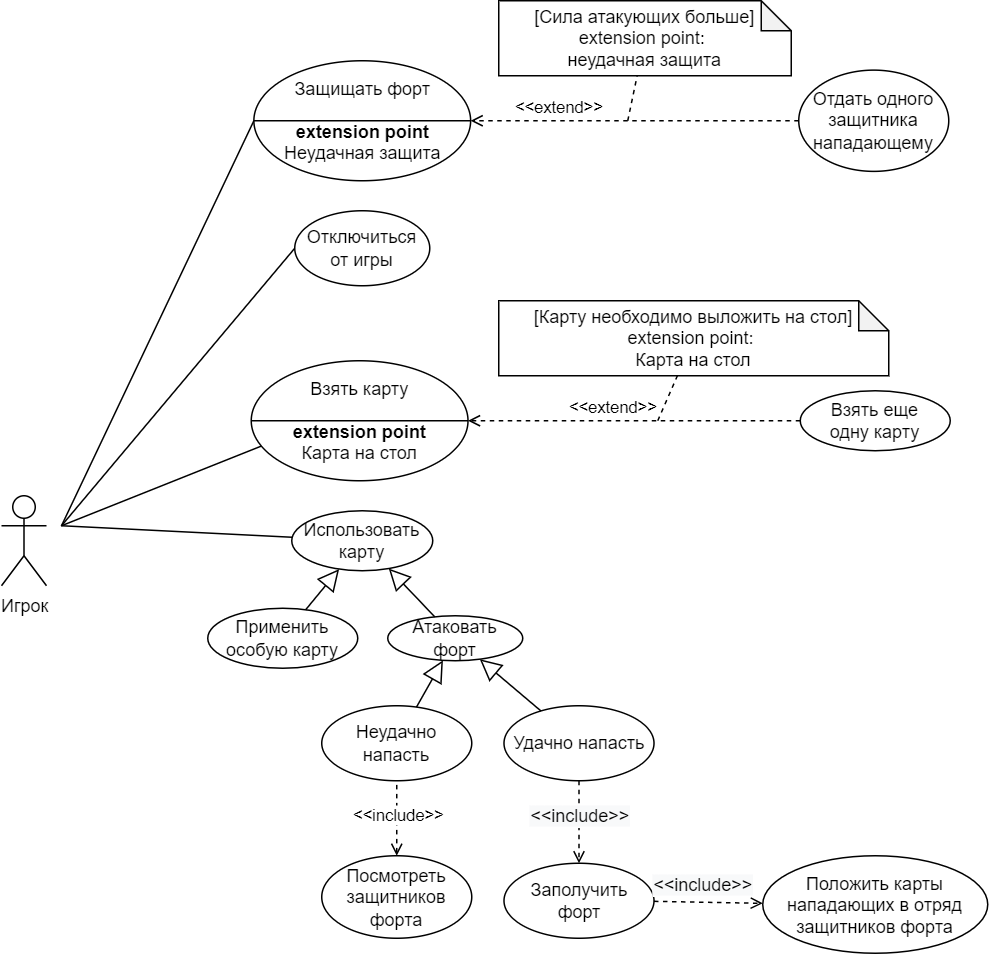

The diagram above was exported from draw.io. Its source (the exported page's mxGraphModel, read from the mxfile embedded in the PNG):
<mxGraphModel dx="1434" dy="-405" grid="1" gridSize="10" guides="1" tooltips="1" connect="1" arrows="1" fold="1" page="1" pageScale="1" pageWidth="827" pageHeight="1169" math="0" shadow="0">
  <root>
    <mxCell id="Va1NIyBKHdIuEQZf7tHd-0" />
    <mxCell id="Va1NIyBKHdIuEQZf7tHd-1" parent="Va1NIyBKHdIuEQZf7tHd-0" />
    <mxCell id="qw_uj3Pb3NqaKQeYaLBC-1" style="rounded=0;orthogonalLoop=1;jettySize=auto;html=1;entryX=1;entryY=0.3333333333333333;entryDx=0;entryDy=0;entryPerimeter=0;startArrow=none;startFill=0;endArrow=none;endFill=0;" parent="Va1NIyBKHdIuEQZf7tHd-1" source="qw_uj3Pb3NqaKQeYaLBC-42" target="qw_uj3Pb3NqaKQeYaLBC-39" edge="1">
      <mxGeometry relative="1" as="geometry">
        <mxPoint x="271.98063619985396" y="1542.7664449050362" as="sourcePoint" />
      </mxGeometry>
    </mxCell>
    <mxCell id="qw_uj3Pb3NqaKQeYaLBC-24" style="rounded=0;orthogonalLoop=1;jettySize=auto;html=1;endArrow=none;endFill=0;exitX=1;exitY=0.3333333333333333;exitDx=0;exitDy=0;exitPerimeter=0;entryX=0;entryY=0.5;entryDx=0;entryDy=0;" parent="Va1NIyBKHdIuEQZf7tHd-1" source="qw_uj3Pb3NqaKQeYaLBC-39" target="qw_uj3Pb3NqaKQeYaLBC-64" edge="1">
      <mxGeometry relative="1" as="geometry">
        <mxPoint x="228.70100000000002" y="1452.24" as="targetPoint" />
      </mxGeometry>
    </mxCell>
    <mxCell id="qw_uj3Pb3NqaKQeYaLBC-25" style="rounded=0;orthogonalLoop=1;jettySize=auto;html=1;endArrow=none;endFill=0;exitX=1;exitY=0.3333333333333333;exitDx=0;exitDy=0;exitPerimeter=0;entryX=0;entryY=0.5;entryDx=0;entryDy=0;" parent="Va1NIyBKHdIuEQZf7tHd-1" source="qw_uj3Pb3NqaKQeYaLBC-39" target="qw_uj3Pb3NqaKQeYaLBC-41" edge="1">
      <mxGeometry relative="1" as="geometry">
        <mxPoint x="142.5" y="1579" as="sourcePoint" />
        <mxPoint x="277.03999999999996" y="1747.8000000000002" as="targetPoint" />
      </mxGeometry>
    </mxCell>
    <mxCell id="qw_uj3Pb3NqaKQeYaLBC-38" value="" style="group" parent="Va1NIyBKHdIuEQZf7tHd-1" connectable="0" vertex="1">
      <mxGeometry x="102.5" y="1530" width="40" height="60" as="geometry" />
    </mxCell>
    <mxCell id="qw_uj3Pb3NqaKQeYaLBC-39" value="&lt;br&gt;" style="shape=umlActor;verticalLabelPosition=bottom;verticalAlign=top;html=1;outlineConnect=0;fillColor=none;strokeWidth=1;strokeColor=none;" parent="qw_uj3Pb3NqaKQeYaLBC-38" vertex="1">
      <mxGeometry x="10" width="30" height="60" as="geometry" />
    </mxCell>
    <mxCell id="qw_uj3Pb3NqaKQeYaLBC-40" value="Игрок" style="shape=umlActor;verticalLabelPosition=bottom;verticalAlign=top;html=1;outlineConnect=0;" parent="qw_uj3Pb3NqaKQeYaLBC-38" vertex="1">
      <mxGeometry width="30" height="60" as="geometry" />
    </mxCell>
    <mxCell id="qw_uj3Pb3NqaKQeYaLBC-41" value="Отключиться от игры" style="ellipse;whiteSpace=wrap;html=1;" parent="Va1NIyBKHdIuEQZf7tHd-1" vertex="1">
      <mxGeometry x="298" y="1340" width="90" height="50" as="geometry" />
    </mxCell>
    <mxCell id="qw_uj3Pb3NqaKQeYaLBC-42" value="Использовать карту" style="ellipse;whiteSpace=wrap;html=1;" parent="Va1NIyBKHdIuEQZf7tHd-1" vertex="1">
      <mxGeometry x="296" y="1540" width="94" height="40" as="geometry" />
    </mxCell>
    <mxCell id="qw_uj3Pb3NqaKQeYaLBC-43" value="Атаковать &lt;br&gt;форт" style="ellipse;whiteSpace=wrap;html=1;" parent="Va1NIyBKHdIuEQZf7tHd-1" vertex="1">
      <mxGeometry x="360" y="1610" width="90" height="30" as="geometry" />
    </mxCell>
    <mxCell id="qw_uj3Pb3NqaKQeYaLBC-44" value="Применить особую карту" style="ellipse;whiteSpace=wrap;html=1;" parent="Va1NIyBKHdIuEQZf7tHd-1" vertex="1">
      <mxGeometry x="240" y="1605" width="100" height="40" as="geometry" />
    </mxCell>
    <mxCell id="qw_uj3Pb3NqaKQeYaLBC-45" value="" style="endArrow=block;endSize=12;endFill=0;html=1;rounded=0;strokeWidth=1;" parent="Va1NIyBKHdIuEQZf7tHd-1" source="qw_uj3Pb3NqaKQeYaLBC-44" target="qw_uj3Pb3NqaKQeYaLBC-42" edge="1">
      <mxGeometry width="160" relative="1" as="geometry">
        <mxPoint x="200" y="1700" as="sourcePoint" />
        <mxPoint x="360" y="1700" as="targetPoint" />
      </mxGeometry>
    </mxCell>
    <mxCell id="qw_uj3Pb3NqaKQeYaLBC-46" value="" style="endArrow=block;endSize=12;endFill=0;html=1;rounded=0;strokeWidth=1;" parent="Va1NIyBKHdIuEQZf7tHd-1" source="qw_uj3Pb3NqaKQeYaLBC-43" target="qw_uj3Pb3NqaKQeYaLBC-42" edge="1">
      <mxGeometry width="160" relative="1" as="geometry">
        <mxPoint x="290" y="1635" as="sourcePoint" />
        <mxPoint x="335" y="1588" as="targetPoint" />
      </mxGeometry>
    </mxCell>
    <mxCell id="qw_uj3Pb3NqaKQeYaLBC-49" value="Неудачно напасть" style="ellipse;whiteSpace=wrap;html=1;" parent="Va1NIyBKHdIuEQZf7tHd-1" vertex="1">
      <mxGeometry x="316" y="1670" width="100" height="50" as="geometry" />
    </mxCell>
    <mxCell id="qw_uj3Pb3NqaKQeYaLBC-50" value="Удачно напасть" style="ellipse;whiteSpace=wrap;html=1;" parent="Va1NIyBKHdIuEQZf7tHd-1" vertex="1">
      <mxGeometry x="437.5" y="1670" width="100" height="50" as="geometry" />
    </mxCell>
    <mxCell id="qw_uj3Pb3NqaKQeYaLBC-51" value="" style="endArrow=block;endSize=12;endFill=0;html=1;rounded=0;strokeWidth=1;" parent="Va1NIyBKHdIuEQZf7tHd-1" source="qw_uj3Pb3NqaKQeYaLBC-49" target="qw_uj3Pb3NqaKQeYaLBC-43" edge="1">
      <mxGeometry width="160" relative="1" as="geometry">
        <mxPoint x="430" y="1640" as="sourcePoint" />
        <mxPoint x="373" y="1588" as="targetPoint" />
      </mxGeometry>
    </mxCell>
    <mxCell id="qw_uj3Pb3NqaKQeYaLBC-52" value="" style="endArrow=block;endSize=12;endFill=0;html=1;rounded=0;strokeWidth=1;" parent="Va1NIyBKHdIuEQZf7tHd-1" source="qw_uj3Pb3NqaKQeYaLBC-50" target="qw_uj3Pb3NqaKQeYaLBC-43" edge="1">
      <mxGeometry width="160" relative="1" as="geometry">
        <mxPoint x="393" y="1702" as="sourcePoint" />
        <mxPoint x="418" y="1670" as="targetPoint" />
      </mxGeometry>
    </mxCell>
    <mxCell id="qw_uj3Pb3NqaKQeYaLBC-55" value="Посмотреть защитников форта" style="ellipse;whiteSpace=wrap;html=1;" parent="Va1NIyBKHdIuEQZf7tHd-1" vertex="1">
      <mxGeometry x="316" y="1770" width="100" height="55" as="geometry" />
    </mxCell>
    <mxCell id="qw_uj3Pb3NqaKQeYaLBC-56" style="rounded=0;orthogonalLoop=1;jettySize=auto;html=1;endArrow=none;endFill=0;dashed=1;startArrow=open;startFill=0;" parent="Va1NIyBKHdIuEQZf7tHd-1" source="qw_uj3Pb3NqaKQeYaLBC-55" target="qw_uj3Pb3NqaKQeYaLBC-49" edge="1">
      <mxGeometry relative="1" as="geometry">
        <mxPoint x="349.76" y="1710" as="sourcePoint" />
        <mxPoint x="310" y="1779" as="targetPoint" />
      </mxGeometry>
    </mxCell>
    <mxCell id="qw_uj3Pb3NqaKQeYaLBC-57" value="&amp;lt;&amp;lt;include&amp;gt;&amp;gt;" style="edgeLabel;html=1;align=center;verticalAlign=middle;resizable=0;points=[];" parent="qw_uj3Pb3NqaKQeYaLBC-56" connectable="0" vertex="1">
      <mxGeometry x="0.2408" relative="1" as="geometry">
        <mxPoint y="3" as="offset" />
      </mxGeometry>
    </mxCell>
    <mxCell id="qw_uj3Pb3NqaKQeYaLBC-58" style="edgeStyle=orthogonalEdgeStyle;rounded=0;orthogonalLoop=1;jettySize=auto;html=1;endArrow=open;endFill=0;dashed=1;" parent="Va1NIyBKHdIuEQZf7tHd-1" source="qw_uj3Pb3NqaKQeYaLBC-50" target="qw_uj3Pb3NqaKQeYaLBC-60" edge="1">
      <mxGeometry relative="1" as="geometry">
        <mxPoint x="550" y="1695" as="sourcePoint" />
        <mxPoint x="500" y="1825" as="targetPoint" />
      </mxGeometry>
    </mxCell>
    <mxCell id="qw_uj3Pb3NqaKQeYaLBC-59" value="&lt;span style=&quot;font-size: 12px; background-color: rgb(248, 249, 250);&quot;&gt;&amp;lt;&amp;lt;include&amp;gt;&amp;gt;&lt;/span&gt;" style="edgeLabel;html=1;align=center;verticalAlign=middle;resizable=0;points=[];" parent="qw_uj3Pb3NqaKQeYaLBC-58" connectable="0" vertex="1">
      <mxGeometry x="-0.3048" y="-1" relative="1" as="geometry">
        <mxPoint x="1" y="4" as="offset" />
      </mxGeometry>
    </mxCell>
    <mxCell id="qw_uj3Pb3NqaKQeYaLBC-60" value="Заполучить&lt;br&gt;форт" style="ellipse;whiteSpace=wrap;html=1;" parent="Va1NIyBKHdIuEQZf7tHd-1" vertex="1">
      <mxGeometry x="437.5" y="1775" width="100" height="50" as="geometry" />
    </mxCell>
    <mxCell id="qw_uj3Pb3NqaKQeYaLBC-61" value="Положить карты нападающих в отряд защитников форта" style="ellipse;whiteSpace=wrap;html=1;" parent="Va1NIyBKHdIuEQZf7tHd-1" vertex="1">
      <mxGeometry x="610" y="1770" width="150" height="65" as="geometry" />
    </mxCell>
    <mxCell id="qw_uj3Pb3NqaKQeYaLBC-62" style="rounded=0;orthogonalLoop=1;jettySize=auto;html=1;endArrow=open;endFill=0;dashed=1;" parent="Va1NIyBKHdIuEQZf7tHd-1" source="qw_uj3Pb3NqaKQeYaLBC-60" target="qw_uj3Pb3NqaKQeYaLBC-61" edge="1">
      <mxGeometry relative="1" as="geometry">
        <mxPoint x="498" y="1710" as="sourcePoint" />
        <mxPoint x="498" y="1785" as="targetPoint" />
      </mxGeometry>
    </mxCell>
    <mxCell id="qw_uj3Pb3NqaKQeYaLBC-63" value="&lt;span style=&quot;font-size: 12px; background-color: rgb(248, 249, 250);&quot;&gt;&amp;lt;&amp;lt;include&amp;gt;&amp;gt;&lt;/span&gt;" style="edgeLabel;html=1;align=center;verticalAlign=middle;resizable=0;points=[];" parent="qw_uj3Pb3NqaKQeYaLBC-62" connectable="0" vertex="1">
      <mxGeometry x="-0.3048" y="-1" relative="1" as="geometry">
        <mxPoint x="7" y="-12" as="offset" />
      </mxGeometry>
    </mxCell>
    <mxCell id="qw_uj3Pb3NqaKQeYaLBC-64" value="Защищать форт&lt;br&gt;&lt;br&gt;&lt;b&gt;extension point&lt;br&gt;&lt;/b&gt;Неудачная защита" style="shape=lineEllipse;perimeter=ellipsePerimeter;whiteSpace=wrap;html=1;backgroundOutline=1;" parent="Va1NIyBKHdIuEQZf7tHd-1" vertex="1">
      <mxGeometry x="270.75" y="1240" width="144.5" height="80" as="geometry" />
    </mxCell>
    <mxCell id="qw_uj3Pb3NqaKQeYaLBC-65" value="Отдать одного защитника нападающему" style="ellipse;whiteSpace=wrap;html=1;" parent="Va1NIyBKHdIuEQZf7tHd-1" vertex="1">
      <mxGeometry x="634" y="1246.25" width="100" height="67.5" as="geometry" />
    </mxCell>
    <mxCell id="qw_uj3Pb3NqaKQeYaLBC-66" style="rounded=0;orthogonalLoop=1;jettySize=auto;html=1;dashed=1;startArrow=none;startFill=0;endArrow=open;endFill=0;exitX=0;exitY=0.5;exitDx=0;exitDy=0;" parent="Va1NIyBKHdIuEQZf7tHd-1" source="qw_uj3Pb3NqaKQeYaLBC-65" target="qw_uj3Pb3NqaKQeYaLBC-64" edge="1">
      <mxGeometry relative="1" as="geometry">
        <mxPoint x="699.4999999999998" y="814.6499999999999" as="sourcePoint" />
        <mxPoint x="520.5" y="1392" as="targetPoint" />
      </mxGeometry>
    </mxCell>
    <mxCell id="9cXyVWoFYbsnRa-heSQN-14" value="&amp;lt;&amp;lt;extend&amp;gt;&amp;gt;" style="edgeLabel;html=1;align=center;verticalAlign=middle;resizable=0;points=[];" parent="qw_uj3Pb3NqaKQeYaLBC-66" connectable="0" vertex="1">
      <mxGeometry x="0.472" y="2" relative="1" as="geometry">
        <mxPoint y="-12" as="offset" />
      </mxGeometry>
    </mxCell>
    <mxCell id="qw_uj3Pb3NqaKQeYaLBC-67" value="[Сила атакующих больше] extension point:&amp;nbsp;&lt;br&gt;неудачная защита" style="shape=note;whiteSpace=wrap;html=1;backgroundOutline=1;darkOpacity=0.05;size=20;" parent="Va1NIyBKHdIuEQZf7tHd-1" vertex="1">
      <mxGeometry x="434" y="1200" width="195" height="50" as="geometry" />
    </mxCell>
    <mxCell id="qw_uj3Pb3NqaKQeYaLBC-68" value="" style="endArrow=none;dashed=1;html=1;rounded=0;" parent="Va1NIyBKHdIuEQZf7tHd-1" target="qw_uj3Pb3NqaKQeYaLBC-67" edge="1">
      <mxGeometry width="50" height="50" relative="1" as="geometry">
        <mxPoint x="520" y="1280" as="sourcePoint" />
        <mxPoint x="650" y="1560" as="targetPoint" />
      </mxGeometry>
    </mxCell>
    <mxCell id="qw_uj3Pb3NqaKQeYaLBC-70" style="rounded=0;orthogonalLoop=1;jettySize=auto;html=1;dashed=1;startArrow=none;startFill=0;endArrow=open;endFill=0;" parent="Va1NIyBKHdIuEQZf7tHd-1" source="qw_uj3Pb3NqaKQeYaLBC-71" edge="1" target="9cXyVWoFYbsnRa-heSQN-1">
      <mxGeometry relative="1" as="geometry">
        <mxPoint x="393" y="1490" as="targetPoint" />
      </mxGeometry>
    </mxCell>
    <mxCell id="qw_uj3Pb3NqaKQeYaLBC-72" value="&amp;lt;&amp;lt;extend&amp;gt;&amp;gt;" style="edgeLabel;html=1;align=center;verticalAlign=middle;resizable=0;points=[];" parent="qw_uj3Pb3NqaKQeYaLBC-70" connectable="0" vertex="1">
      <mxGeometry x="0.4" y="1" relative="1" as="geometry">
        <mxPoint x="29" y="-11" as="offset" />
      </mxGeometry>
    </mxCell>
    <mxCell id="qw_uj3Pb3NqaKQeYaLBC-71" value="Взять еще &lt;br&gt;одну карту" style="ellipse;whiteSpace=wrap;html=1;" parent="Va1NIyBKHdIuEQZf7tHd-1" vertex="1">
      <mxGeometry x="635" y="1460" width="100" height="40" as="geometry" />
    </mxCell>
    <mxCell id="9cXyVWoFYbsnRa-heSQN-0" style="rounded=0;orthogonalLoop=1;jettySize=auto;html=1;endArrow=none;endFill=0;exitX=1;exitY=0.3333333333333333;exitDx=0;exitDy=0;exitPerimeter=0;entryX=0;entryY=0.5;entryDx=0;entryDy=0;" parent="Va1NIyBKHdIuEQZf7tHd-1" source="qw_uj3Pb3NqaKQeYaLBC-39" edge="1">
      <mxGeometry relative="1" as="geometry">
        <mxPoint x="153" y="1560" as="sourcePoint" />
        <mxPoint x="293" y="1490" as="targetPoint" />
      </mxGeometry>
    </mxCell>
    <mxCell id="9cXyVWoFYbsnRa-heSQN-1" value="Взять карту&lt;br&gt;&lt;br&gt;&lt;b&gt;extension point&lt;br&gt;&lt;/b&gt;Карта на стол" style="shape=lineEllipse;perimeter=ellipsePerimeter;whiteSpace=wrap;html=1;backgroundOutline=1;" parent="Va1NIyBKHdIuEQZf7tHd-1" vertex="1">
      <mxGeometry x="269" y="1440" width="144.5" height="80" as="geometry" />
    </mxCell>
    <mxCell id="9cXyVWoFYbsnRa-heSQN-15" value="[Карту необходимо выложить на стол] extension point:&amp;nbsp;&lt;br&gt;Карта на стол" style="shape=note;whiteSpace=wrap;html=1;backgroundOutline=1;darkOpacity=0.05;size=20;" parent="Va1NIyBKHdIuEQZf7tHd-1" vertex="1">
      <mxGeometry x="434" y="1400" width="260" height="50" as="geometry" />
    </mxCell>
    <mxCell id="9cXyVWoFYbsnRa-heSQN-16" value="" style="endArrow=none;dashed=1;html=1;rounded=0;" parent="Va1NIyBKHdIuEQZf7tHd-1" target="9cXyVWoFYbsnRa-heSQN-15" edge="1">
      <mxGeometry width="50" height="50" relative="1" as="geometry">
        <mxPoint x="540" y="1480" as="sourcePoint" />
        <mxPoint x="536" y="1260" as="targetPoint" />
      </mxGeometry>
    </mxCell>
  </root>
</mxGraphModel>